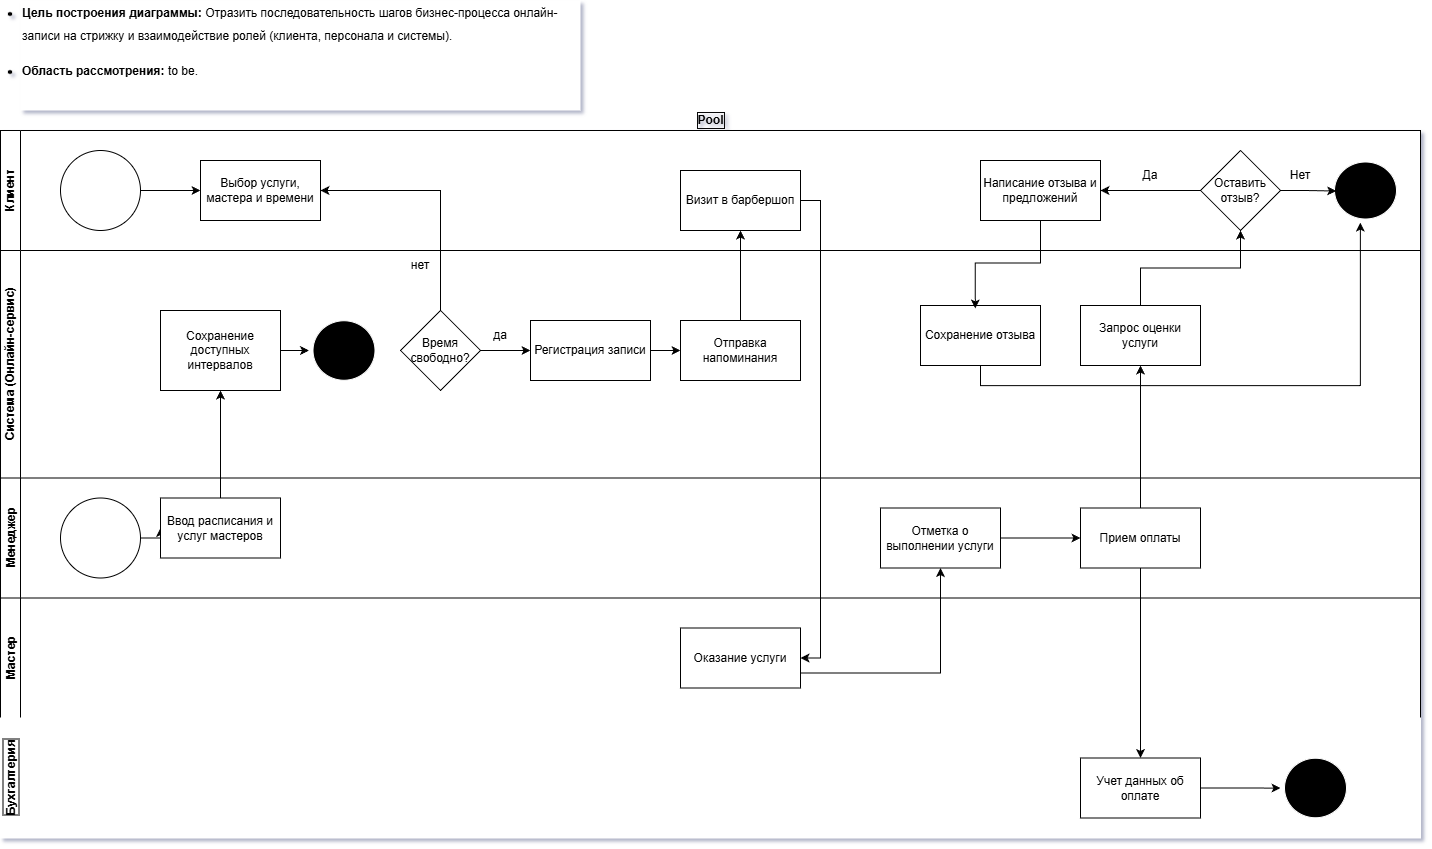

The diagram above was exported from draw.io. Its source (the exported page's mxGraphModel, read from the mxfile embedded in the PNG):
<mxGraphModel dx="1344" dy="2682" grid="1" gridSize="10" guides="1" tooltips="1" connect="1" arrows="1" fold="1" page="1" pageScale="1" pageWidth="827" pageHeight="1169" math="0" shadow="1">
  <root>
    <mxCell id="0" />
    <mxCell id="1" parent="0" />
    <mxCell id="p0_c871hSdcQJ1V97Z6V-2" parent="1" style="swimlane;childLayout=stackLayout;resizeParent=1;resizeParentMax=0;horizontal=1;startSize=20;horizontalStack=0;html=1;labelBorderColor=#090909;opacity=0;" value="Pool" vertex="1">
      <mxGeometry height="727.5" width="1420" x="70" y="60" as="geometry" />
    </mxCell>
    <mxCell id="p0_c871hSdcQJ1V97Z6V-3" parent="p0_c871hSdcQJ1V97Z6V-2" style="swimlane;startSize=20;horizontal=0;html=1;swimlaneFillColor=default;" value="Клиент" vertex="1">
      <mxGeometry height="120" width="1420" y="20" as="geometry">
        <mxRectangle height="30" width="620" y="20" as="alternateBounds" />
      </mxGeometry>
    </mxCell>
    <mxCell id="GJdxwgYXbIvuLp-RhOw3-10" edge="1" parent="p0_c871hSdcQJ1V97Z6V-3" source="GJdxwgYXbIvuLp-RhOw3-8" style="edgeStyle=orthogonalEdgeStyle;rounded=0;orthogonalLoop=1;jettySize=auto;html=1;exitX=1;exitY=0.5;exitDx=0;exitDy=0;entryX=0;entryY=0.5;entryDx=0;entryDy=0;" target="GJdxwgYXbIvuLp-RhOw3-9">
      <mxGeometry relative="1" as="geometry" />
    </mxCell>
    <mxCell id="GJdxwgYXbIvuLp-RhOw3-8" parent="p0_c871hSdcQJ1V97Z6V-3" style="ellipse;whiteSpace=wrap;html=1;aspect=fixed;" value="" vertex="1">
      <mxGeometry height="80" width="80" x="60" y="20" as="geometry" />
    </mxCell>
    <mxCell id="GJdxwgYXbIvuLp-RhOw3-9" parent="p0_c871hSdcQJ1V97Z6V-3" style="rounded=0;whiteSpace=wrap;html=1;" value="Выбор услуги, мастера и времени" vertex="1">
      <mxGeometry height="60" width="120" x="200" y="30" as="geometry" />
    </mxCell>
    <mxCell id="GJdxwgYXbIvuLp-RhOw3-30" parent="p0_c871hSdcQJ1V97Z6V-3" style="rounded=0;whiteSpace=wrap;html=1;" value="Визит в барбершоп" vertex="1">
      <mxGeometry height="60" width="120" x="680" y="40" as="geometry" />
    </mxCell>
    <mxCell id="GJdxwgYXbIvuLp-RhOw3-66" edge="1" parent="p0_c871hSdcQJ1V97Z6V-3" source="GJdxwgYXbIvuLp-RhOw3-53" style="edgeStyle=orthogonalEdgeStyle;rounded=0;orthogonalLoop=1;jettySize=auto;html=1;exitX=0;exitY=0.5;exitDx=0;exitDy=0;entryX=1;entryY=0.5;entryDx=0;entryDy=0;" target="GJdxwgYXbIvuLp-RhOw3-64">
      <mxGeometry relative="1" as="geometry" />
    </mxCell>
    <mxCell id="GJdxwgYXbIvuLp-RhOw3-53" parent="p0_c871hSdcQJ1V97Z6V-3" style="rhombus;whiteSpace=wrap;html=1;" value="Оставить отзыв?" vertex="1">
      <mxGeometry height="80" width="80" x="1200" y="20" as="geometry" />
    </mxCell>
    <mxCell id="GJdxwgYXbIvuLp-RhOw3-58" parent="p0_c871hSdcQJ1V97Z6V-3" style="ellipse;html=1;shape=endState;fillColor=#000000;strokeColor=#FFFFFF;" value="" vertex="1">
      <mxGeometry height="65" width="70" x="1330" y="27.5" as="geometry" />
    </mxCell>
    <mxCell id="GJdxwgYXbIvuLp-RhOw3-62" edge="1" parent="p0_c871hSdcQJ1V97Z6V-3" source="GJdxwgYXbIvuLp-RhOw3-53" style="edgeStyle=orthogonalEdgeStyle;rounded=0;orthogonalLoop=1;jettySize=auto;html=1;exitX=1;exitY=0.5;exitDx=0;exitDy=0;entryX=0.081;entryY=0.508;entryDx=0;entryDy=0;entryPerimeter=0;" target="GJdxwgYXbIvuLp-RhOw3-58">
      <mxGeometry relative="1" as="geometry" />
    </mxCell>
    <mxCell id="GJdxwgYXbIvuLp-RhOw3-63" parent="p0_c871hSdcQJ1V97Z6V-3" style="text;html=1;whiteSpace=wrap;strokeColor=none;fillColor=none;align=center;verticalAlign=middle;rounded=0;" value="Нет" vertex="1">
      <mxGeometry height="30" width="60" x="1270" y="30" as="geometry" />
    </mxCell>
    <mxCell id="GJdxwgYXbIvuLp-RhOw3-64" parent="p0_c871hSdcQJ1V97Z6V-3" style="rounded=0;whiteSpace=wrap;html=1;" value="Написание отзыва и предложений" vertex="1">
      <mxGeometry height="60" width="120" x="980" y="30" as="geometry" />
    </mxCell>
    <mxCell id="GJdxwgYXbIvuLp-RhOw3-67" parent="p0_c871hSdcQJ1V97Z6V-3" style="text;html=1;whiteSpace=wrap;strokeColor=none;fillColor=none;align=center;verticalAlign=middle;rounded=0;" value="Да" vertex="1">
      <mxGeometry height="30" width="60" x="1120" y="30" as="geometry" />
    </mxCell>
    <mxCell id="p0_c871hSdcQJ1V97Z6V-4" parent="p0_c871hSdcQJ1V97Z6V-2" style="swimlane;startSize=20;horizontal=0;html=1;swimlaneFillColor=default;" value="Система (Онлайн-сервис)" vertex="1">
      <mxGeometry height="227.5" width="1420" y="140" as="geometry" />
    </mxCell>
    <mxCell id="GJdxwgYXbIvuLp-RhOw3-84" edge="1" parent="p0_c871hSdcQJ1V97Z6V-4" source="GJdxwgYXbIvuLp-RhOw3-4" style="edgeStyle=orthogonalEdgeStyle;rounded=0;orthogonalLoop=1;jettySize=auto;html=1;exitX=1;exitY=0.5;exitDx=0;exitDy=0;" target="GJdxwgYXbIvuLp-RhOw3-83">
      <mxGeometry relative="1" as="geometry" />
    </mxCell>
    <mxCell id="GJdxwgYXbIvuLp-RhOw3-4" parent="p0_c871hSdcQJ1V97Z6V-4" style="rounded=0;whiteSpace=wrap;html=1;" value="&lt;div&gt;&lt;br&gt;&lt;/div&gt;Сохранение доступных интервалов&lt;div&gt;&lt;br/&gt;&lt;/div&gt;" vertex="1">
      <mxGeometry height="80" width="120" x="160" y="60" as="geometry" />
    </mxCell>
    <mxCell id="GJdxwgYXbIvuLp-RhOw3-25" edge="1" parent="p0_c871hSdcQJ1V97Z6V-4" source="GJdxwgYXbIvuLp-RhOw3-11" style="edgeStyle=orthogonalEdgeStyle;rounded=0;orthogonalLoop=1;jettySize=auto;html=1;exitX=1;exitY=0.5;exitDx=0;exitDy=0;" target="GJdxwgYXbIvuLp-RhOw3-24">
      <mxGeometry relative="1" as="geometry" />
    </mxCell>
    <mxCell id="GJdxwgYXbIvuLp-RhOw3-11" parent="p0_c871hSdcQJ1V97Z6V-4" style="rhombus;whiteSpace=wrap;html=1;" value="Время свободно?" vertex="1">
      <mxGeometry height="80" width="80" x="400" y="60" as="geometry" />
    </mxCell>
    <mxCell id="GJdxwgYXbIvuLp-RhOw3-13" parent="p0_c871hSdcQJ1V97Z6V-4" style="text;html=1;whiteSpace=wrap;strokeColor=none;fillColor=none;align=center;verticalAlign=middle;rounded=0;" value="нет" vertex="1">
      <mxGeometry height="30" width="60" x="390" as="geometry" />
    </mxCell>
    <mxCell id="GJdxwgYXbIvuLp-RhOw3-29" edge="1" parent="p0_c871hSdcQJ1V97Z6V-4" source="GJdxwgYXbIvuLp-RhOw3-24" style="edgeStyle=orthogonalEdgeStyle;rounded=0;orthogonalLoop=1;jettySize=auto;html=1;exitX=1;exitY=0.5;exitDx=0;exitDy=0;" target="GJdxwgYXbIvuLp-RhOw3-28">
      <mxGeometry relative="1" as="geometry" />
    </mxCell>
    <mxCell id="GJdxwgYXbIvuLp-RhOw3-24" parent="p0_c871hSdcQJ1V97Z6V-4" style="rounded=0;whiteSpace=wrap;html=1;" value="Регистрация записи" vertex="1">
      <mxGeometry height="60" width="120" x="530" y="70" as="geometry" />
    </mxCell>
    <mxCell id="GJdxwgYXbIvuLp-RhOw3-26" parent="p0_c871hSdcQJ1V97Z6V-4" style="text;html=1;whiteSpace=wrap;strokeColor=none;fillColor=none;align=center;verticalAlign=middle;rounded=0;" value="да" vertex="1">
      <mxGeometry height="30" width="60" x="470" y="70" as="geometry" />
    </mxCell>
    <mxCell id="GJdxwgYXbIvuLp-RhOw3-28" parent="p0_c871hSdcQJ1V97Z6V-4" style="rounded=0;whiteSpace=wrap;html=1;" value="Отправка напоминания" vertex="1">
      <mxGeometry height="60" width="120" x="680" y="70" as="geometry" />
    </mxCell>
    <mxCell id="GJdxwgYXbIvuLp-RhOw3-51" parent="p0_c871hSdcQJ1V97Z6V-4" style="rounded=0;whiteSpace=wrap;html=1;" value="Запрос оценки услуги" vertex="1">
      <mxGeometry height="60" width="120" x="1080" y="55" as="geometry" />
    </mxCell>
    <mxCell id="GJdxwgYXbIvuLp-RhOw3-68" parent="p0_c871hSdcQJ1V97Z6V-4" style="rounded=0;whiteSpace=wrap;html=1;" value="Сохранение отзыва" vertex="1">
      <mxGeometry height="60" width="120" x="920" y="55" as="geometry" />
    </mxCell>
    <mxCell id="GJdxwgYXbIvuLp-RhOw3-83" parent="p0_c871hSdcQJ1V97Z6V-4" style="ellipse;html=1;shape=endState;fillColor=#000000;strokeColor=#FFFFFF;" value="" vertex="1">
      <mxGeometry height="67.5" width="70" x="308.5" y="66.25" as="geometry" />
    </mxCell>
    <mxCell id="p0_c871hSdcQJ1V97Z6V-5" parent="p0_c871hSdcQJ1V97Z6V-2" style="swimlane;startSize=20;horizontal=0;html=1;swimlaneFillColor=default;" value="Менеджер" vertex="1">
      <mxGeometry height="120" width="1420" y="367.5" as="geometry" />
    </mxCell>
    <mxCell id="GJdxwgYXbIvuLp-RhOw3-3" parent="p0_c871hSdcQJ1V97Z6V-5" style="ellipse;whiteSpace=wrap;html=1;aspect=fixed;" value="" vertex="1">
      <mxGeometry height="80" width="80" x="60" y="20" as="geometry" />
    </mxCell>
    <mxCell id="GJdxwgYXbIvuLp-RhOw3-7" edge="1" parent="p0_c871hSdcQJ1V97Z6V-5" source="GJdxwgYXbIvuLp-RhOw3-3" style="edgeStyle=orthogonalEdgeStyle;rounded=0;orthogonalLoop=1;jettySize=auto;html=1;exitX=1;exitY=0.5;exitDx=0;exitDy=0;" target="GJdxwgYXbIvuLp-RhOw3-5" value="">
      <mxGeometry relative="1" as="geometry">
        <Array as="points" />
        <mxPoint x="220" y="470" as="sourcePoint" />
        <mxPoint x="370" y="470" as="targetPoint" />
      </mxGeometry>
    </mxCell>
    <mxCell id="GJdxwgYXbIvuLp-RhOw3-5" parent="p0_c871hSdcQJ1V97Z6V-5" style="rounded=0;whiteSpace=wrap;html=1;" value="Ввод расписания и услуг мастеров" vertex="1">
      <mxGeometry height="60" width="120" x="160" y="20" as="geometry" />
    </mxCell>
    <mxCell id="GJdxwgYXbIvuLp-RhOw3-37" edge="1" parent="p0_c871hSdcQJ1V97Z6V-5" source="GJdxwgYXbIvuLp-RhOw3-34" style="edgeStyle=orthogonalEdgeStyle;rounded=0;orthogonalLoop=1;jettySize=auto;html=1;exitX=1;exitY=0.5;exitDx=0;exitDy=0;" target="GJdxwgYXbIvuLp-RhOw3-36">
      <mxGeometry relative="1" as="geometry" />
    </mxCell>
    <mxCell id="GJdxwgYXbIvuLp-RhOw3-34" parent="p0_c871hSdcQJ1V97Z6V-5" style="rounded=0;whiteSpace=wrap;html=1;" value="Отметка о выполнении услуги" vertex="1">
      <mxGeometry height="60" width="120" x="880" y="30" as="geometry" />
    </mxCell>
    <mxCell id="GJdxwgYXbIvuLp-RhOw3-36" parent="p0_c871hSdcQJ1V97Z6V-5" style="rounded=0;whiteSpace=wrap;html=1;" value="Прием оплаты" vertex="1">
      <mxGeometry height="60" width="120" x="1080" y="30" as="geometry" />
    </mxCell>
    <mxCell id="p0_c871hSdcQJ1V97Z6V-6" parent="p0_c871hSdcQJ1V97Z6V-2" style="swimlane;startSize=20;horizontal=0;html=1;swimlaneFillColor=default;" value="Мастер" vertex="1">
      <mxGeometry height="120" width="1420" y="487.5" as="geometry" />
    </mxCell>
    <mxCell id="GJdxwgYXbIvuLp-RhOw3-32" parent="p0_c871hSdcQJ1V97Z6V-6" style="rounded=0;whiteSpace=wrap;html=1;" value="Оказание услуги" vertex="1">
      <mxGeometry height="60" width="120" x="680" y="30" as="geometry" />
    </mxCell>
    <mxCell id="GJdxwgYXbIvuLp-RhOw3-6" edge="1" parent="p0_c871hSdcQJ1V97Z6V-2" source="GJdxwgYXbIvuLp-RhOw3-5" style="edgeStyle=orthogonalEdgeStyle;rounded=0;orthogonalLoop=1;jettySize=auto;html=1;exitX=0.5;exitY=0;exitDx=0;exitDy=0;entryX=0.5;entryY=1;entryDx=0;entryDy=0;" target="GJdxwgYXbIvuLp-RhOw3-4">
      <mxGeometry relative="1" as="geometry" />
    </mxCell>
    <mxCell id="GJdxwgYXbIvuLp-RhOw3-23" edge="1" parent="p0_c871hSdcQJ1V97Z6V-2" source="GJdxwgYXbIvuLp-RhOw3-11" style="edgeStyle=orthogonalEdgeStyle;rounded=0;orthogonalLoop=1;jettySize=auto;html=1;exitX=0.5;exitY=0;exitDx=0;exitDy=0;entryX=1;entryY=0.5;entryDx=0;entryDy=0;" target="GJdxwgYXbIvuLp-RhOw3-9">
      <mxGeometry relative="1" as="geometry" />
    </mxCell>
    <mxCell id="GJdxwgYXbIvuLp-RhOw3-31" edge="1" parent="p0_c871hSdcQJ1V97Z6V-2" source="GJdxwgYXbIvuLp-RhOw3-28" style="edgeStyle=orthogonalEdgeStyle;rounded=0;orthogonalLoop=1;jettySize=auto;html=1;exitX=0.5;exitY=0;exitDx=0;exitDy=0;entryX=0.5;entryY=1;entryDx=0;entryDy=0;" target="GJdxwgYXbIvuLp-RhOw3-30">
      <mxGeometry relative="1" as="geometry" />
    </mxCell>
    <mxCell id="GJdxwgYXbIvuLp-RhOw3-33" edge="1" parent="p0_c871hSdcQJ1V97Z6V-2" source="GJdxwgYXbIvuLp-RhOw3-30" style="edgeStyle=orthogonalEdgeStyle;rounded=0;orthogonalLoop=1;jettySize=auto;html=1;exitX=1;exitY=0.5;exitDx=0;exitDy=0;entryX=1;entryY=0.5;entryDx=0;entryDy=0;" target="GJdxwgYXbIvuLp-RhOw3-32">
      <mxGeometry relative="1" as="geometry" />
    </mxCell>
    <mxCell id="GJdxwgYXbIvuLp-RhOw3-35" edge="1" parent="p0_c871hSdcQJ1V97Z6V-2" source="GJdxwgYXbIvuLp-RhOw3-32" style="edgeStyle=orthogonalEdgeStyle;rounded=0;orthogonalLoop=1;jettySize=auto;html=1;exitX=1;exitY=0.75;exitDx=0;exitDy=0;" target="GJdxwgYXbIvuLp-RhOw3-34">
      <mxGeometry relative="1" as="geometry" />
    </mxCell>
    <mxCell id="p0_c871hSdcQJ1V97Z6V-8" parent="p0_c871hSdcQJ1V97Z6V-2" style="swimlane;startSize=20;horizontal=0;html=1;labelBorderColor=#000000;gradientColor=none;gradientDirection=radial;rounded=0;glass=0;shadow=0;swimlaneFillColor=default;fillColor=default;strokeColor=#FFFFFF;" value="Бухгалтерия" vertex="1">
      <mxGeometry height="120" width="1420" y="607.5" as="geometry" />
    </mxCell>
    <mxCell id="GJdxwgYXbIvuLp-RhOw3-49" edge="1" parent="p0_c871hSdcQJ1V97Z6V-8" source="GJdxwgYXbIvuLp-RhOw3-38" style="edgeStyle=orthogonalEdgeStyle;rounded=0;orthogonalLoop=1;jettySize=auto;html=1;exitX=1;exitY=0.5;exitDx=0;exitDy=0;" target="GJdxwgYXbIvuLp-RhOw3-47">
      <mxGeometry relative="1" as="geometry" />
    </mxCell>
    <mxCell id="GJdxwgYXbIvuLp-RhOw3-38" parent="p0_c871hSdcQJ1V97Z6V-8" style="rounded=0;whiteSpace=wrap;html=1;" value="Учет данных об оплате" vertex="1">
      <mxGeometry height="60" width="120" x="1080" y="40" as="geometry" />
    </mxCell>
    <mxCell id="GJdxwgYXbIvuLp-RhOw3-47" parent="p0_c871hSdcQJ1V97Z6V-8" style="ellipse;html=1;shape=endState;fillColor=#000000;strokeColor=#FFFFFF;" value="" vertex="1">
      <mxGeometry height="67.5" width="70" x="1280" y="36.25" as="geometry" />
    </mxCell>
    <mxCell id="GJdxwgYXbIvuLp-RhOw3-50" edge="1" parent="p0_c871hSdcQJ1V97Z6V-2" source="GJdxwgYXbIvuLp-RhOw3-36" style="edgeStyle=orthogonalEdgeStyle;rounded=0;orthogonalLoop=1;jettySize=auto;html=1;exitX=0.5;exitY=1;exitDx=0;exitDy=0;" target="GJdxwgYXbIvuLp-RhOw3-38">
      <mxGeometry relative="1" as="geometry" />
    </mxCell>
    <mxCell id="GJdxwgYXbIvuLp-RhOw3-52" edge="1" parent="p0_c871hSdcQJ1V97Z6V-2" source="GJdxwgYXbIvuLp-RhOw3-36" style="edgeStyle=orthogonalEdgeStyle;rounded=0;orthogonalLoop=1;jettySize=auto;html=1;exitX=0.5;exitY=0;exitDx=0;exitDy=0;entryX=0.5;entryY=1;entryDx=0;entryDy=0;" target="GJdxwgYXbIvuLp-RhOw3-51">
      <mxGeometry relative="1" as="geometry" />
    </mxCell>
    <mxCell id="GJdxwgYXbIvuLp-RhOw3-57" edge="1" parent="p0_c871hSdcQJ1V97Z6V-2" source="GJdxwgYXbIvuLp-RhOw3-51" style="edgeStyle=orthogonalEdgeStyle;rounded=0;orthogonalLoop=1;jettySize=auto;html=1;exitX=0.5;exitY=0;exitDx=0;exitDy=0;entryX=0.5;entryY=1;entryDx=0;entryDy=0;" target="GJdxwgYXbIvuLp-RhOw3-53">
      <mxGeometry relative="1" as="geometry" />
    </mxCell>
    <mxCell id="GJdxwgYXbIvuLp-RhOw3-69" edge="1" parent="p0_c871hSdcQJ1V97Z6V-2" source="GJdxwgYXbIvuLp-RhOw3-64" style="edgeStyle=orthogonalEdgeStyle;rounded=0;orthogonalLoop=1;jettySize=auto;html=1;exitX=0.5;exitY=1;exitDx=0;exitDy=0;entryX=0.457;entryY=0.05;entryDx=0;entryDy=0;entryPerimeter=0;" target="GJdxwgYXbIvuLp-RhOw3-68">
      <mxGeometry relative="1" as="geometry" />
    </mxCell>
    <mxCell id="GJdxwgYXbIvuLp-RhOw3-70" edge="1" parent="p0_c871hSdcQJ1V97Z6V-2" source="GJdxwgYXbIvuLp-RhOw3-68" style="edgeStyle=orthogonalEdgeStyle;rounded=0;orthogonalLoop=1;jettySize=auto;html=1;exitX=0.5;exitY=1;exitDx=0;exitDy=0;entryX=0.426;entryY=0.995;entryDx=0;entryDy=0;entryPerimeter=0;" target="GJdxwgYXbIvuLp-RhOw3-58">
      <mxGeometry relative="1" as="geometry" />
    </mxCell>
    <mxCell id="GJdxwgYXbIvuLp-RhOw3-1" parent="1" style="text;whiteSpace=wrap;html=1;fillColor=default;" value="&lt;li style=&quot;font-family: &amp;quot;Google Sans Text&amp;quot;, sans-serif !important; line-height: 1.15 !important; margin-top: 0px !important;&quot;&gt;&lt;p data-path-to-node=&quot;5,0,0&quot; id=&quot;p-rc_66927647997a1390-114&quot; style=&quot;font-family: &amp;quot;Google Sans Text&amp;quot;, sans-serif !important; line-height: 1.15 !important; margin-top: 0px !important;&quot;&gt;&lt;span data-path-to-node=&quot;5,0,0,0&quot; style=&quot;font-family: &amp;quot;Google Sans Text&amp;quot;, sans-serif !important; line-height: 1.15 !important; margin-top: 0px !important;&quot;&gt;&lt;b data-path-to-node=&quot;5,0,0,0&quot; data-index-in-node=&quot;0&quot; style=&quot;font-family: &amp;quot;Google Sans Text&amp;quot;, sans-serif !important; line-height: 1.15 !important; margin-top: 0px !important;&quot;&gt;Цель построения диаграммы:&lt;/b&gt; Отразить последовательность шагов бизнес-процесса онлайн-записи на стрижку и взаимодействие ролей (клиента, персонала и системы)&lt;/span&gt;&lt;span data-path-to-node=&quot;5,0,0,1&quot; style=&quot;font-family: &amp;quot;Google Sans Text&amp;quot;, sans-serif !important; line-height: 1.15 !important; margin-top: 0px !important;&quot;&gt;&lt;span style=&quot;font-family: &amp;quot;Google Sans Text&amp;quot;, sans-serif !important; line-height: 1.15 !important; margin-top: 0px !important;&quot;&gt;&lt;sup class=&quot;superscript&quot; style=&quot;font-family: &amp;quot;Google Sans Text&amp;quot;, sans-serif !important; line-height: 1.15 !important; margin-top: 0px !important; font-size: 16px !important; background-color: transparent !important;&quot;&gt;&lt;/sup&gt;&lt;/span&gt;&lt;/span&gt;&lt;span data-path-to-node=&quot;5,0,0,2&quot; style=&quot;font-family: &amp;quot;Google Sans Text&amp;quot;, sans-serif !important; line-height: 1.15 !important; margin-top: 0px !important;&quot;&gt;.&lt;/span&gt;  &lt;/p&gt;&lt;/li&gt;&lt;li style=&quot;font-family: &amp;quot;Google Sans Text&amp;quot;, sans-serif !important; line-height: 1.15 !important; margin-top: 0px !important;&quot;&gt;&lt;p data-path-to-node=&quot;5,1,0&quot; id=&quot;p-rc_66927647997a1390-115&quot; style=&quot;font-family: &amp;quot;Google Sans Text&amp;quot;, sans-serif !important; line-height: 1.15 !important; margin-top: 0px !important;&quot;&gt;&lt;span data-path-to-node=&quot;5,1,0,0&quot; style=&quot;font-family: &amp;quot;Google Sans Text&amp;quot;, sans-serif !important; line-height: 1.15 !important; margin-top: 0px !important;&quot;&gt;&lt;b data-path-to-node=&quot;5,1,0,0&quot; data-index-in-node=&quot;0&quot; style=&quot;font-family: &amp;quot;Google Sans Text&amp;quot;, sans-serif !important; line-height: 1.15 !important; margin-top: 0px !important;&quot;&gt;Область рассмотрения:&lt;/b&gt; to be&lt;/span&gt;&lt;span data-path-to-node=&quot;5,1,0,1&quot; style=&quot;font-family: &amp;quot;Google Sans Text&amp;quot;, sans-serif !important; line-height: 1.15 !important; margin-top: 0px !important;&quot;&gt;&lt;span style=&quot;font-family: &amp;quot;Google Sans Text&amp;quot;, sans-serif !important; line-height: 1.15 !important; margin-top: 0px !important;&quot;&gt;&lt;sup class=&quot;superscript&quot; style=&quot;font-family: &amp;quot;Google Sans Text&amp;quot;, sans-serif !important; line-height: 1.15 !important; margin-top: 0px !important; font-size: 16px !important; background-color: transparent !important;&quot;&gt;&lt;/sup&gt;&lt;/span&gt;&lt;/span&gt;&lt;span data-path-to-node=&quot;5,1,0,2&quot; style=&quot;font-family: &amp;quot;Google Sans Text&amp;quot;, sans-serif !important; line-height: 1.15 !important; margin-top: 0px !important;&quot;&gt;.&lt;/span&gt;&lt;/p&gt;&lt;/li&gt;" vertex="1">
      <mxGeometry height="110" width="560" x="90" y="-50" as="geometry" />
    </mxCell>
  </root>
</mxGraphModel>